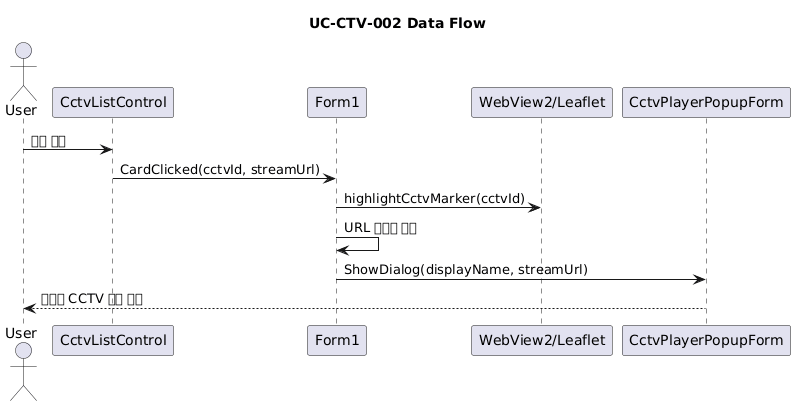

The diagram above was rendered by PlantUML. Its source (embedded in the PNG):
@startuml
title UC-CTV-002 Data Flow

actor User
participant "CctvListControl" as CctvCard
participant Form1
participant "WebView2/Leaflet" as Map
participant "CctvPlayerPopupForm" as Popup

User -> CctvCard : 카드 클릭
CctvCard -> Form1 : CardClicked(cctvId, streamUrl)
Form1 -> Map : highlightCctvMarker(cctvId)
Form1 -> Form1 : URL 유효성 검증
Form1 -> Popup : ShowDialog(displayName, streamUrl)
Popup --> User : 실시간 CCTV 재생 화면
@enduml